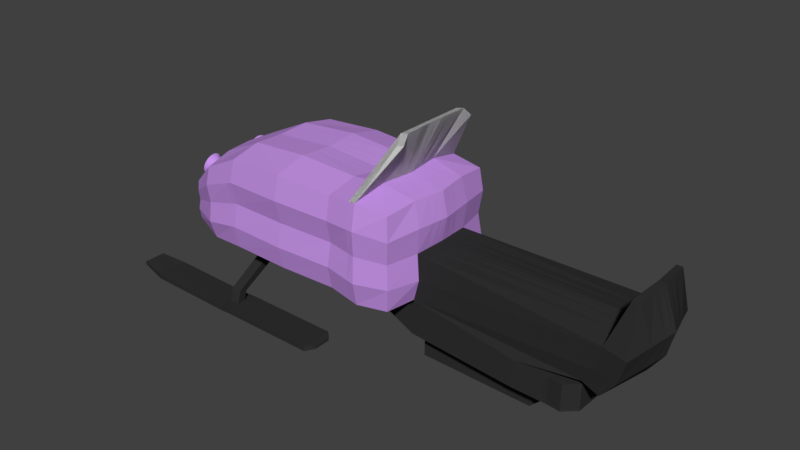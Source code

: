 # Source: MoottorikelkkaPitempi.blend  (saved by Blender 2.78.0; exported with 4.5.12 LTS)
import bpy
from mathutils import Matrix  # noqa: F401  (used for matrix-valued properties, if any)

bpy.ops.wm.read_factory_settings(use_empty=True)
scene = bpy.context.scene
scene.name = 'Scene'

# ---- collections
col_collection_1 = bpy.data.collections.new('Collection 1'); scene.collection.children.link(col_collection_1)

# ---- materials (node trees are filled in below, after node groups)
mat_musta = bpy.data.materials.new('musta')
mat_musta.alpha_threshold = 0.0
mat_musta.use_transparent_shadow = False
mat_musta.diffuse_color = (0.03106, 0.03106, 0.03106, 1.0)
mat_musta.roughness = 0.5
mat_material_003 = bpy.data.materials.new('Material.003')
mat_material_003.alpha_threshold = 0.0
mat_material_003.use_transparent_shadow = False
mat_material_003.roughness = 0.5
mat_material_001 = bpy.data.materials.new('Material.001')
mat_material_001.alpha_threshold = 0.0
mat_material_001.use_transparent_shadow = False
mat_material_001.roughness = 0.5
mat_material_002 = bpy.data.materials.new('Material.002')
mat_material_002.alpha_threshold = 0.0
mat_material_002.use_transparent_shadow = False
mat_material_002.diffuse_color = (0.5654, 0.2935, 0.8, 1.0)
mat_material_002.roughness = 0.5

# ---- material node trees

# ---- world
world_world = bpy.data.worlds.new('World'); scene.world = world_world
world_world.color = (0.05088, 0.05088, 0.05088)
world_world.use_sun_shadow = False
world_world.sun_shadow_jitter_overblur = 0.0
world_world.cycles.sampling_method = 'MANUAL'

# ---- meshes
me_cube_004 = bpy.data.meshes.new('Cube.004')
me_cube_004.from_pydata([(-2.974, -0.3325, 0.1173), (-2.98, -0.3428, 0.09375), (-2.985, -0.3576, 0.0725), (-2.989, -0.3764, 0.05439), (-2.991, -0.3984, 0.04013), (-2.993, -0.4228, 0.03026), (-2.993, -0.4487, 0.02516), (-2.992, -0.475, 0.02503), (-2.989, -0.5008, 0.02987), (-2.985, -0.5251, 0.0395), (-2.98, -0.5469, 0.05355), (-2.975, -0.5653, 0.07147), (-2.968, -0.5798, 0.09258), (-2.962, -0.5897, 0.1161), (-2.955, -0.5947, 0.141), (-2.948, -0.5945, 0.1665), (-2.941, -0.5891, 0.1915), (-2.935, -0.5789, 0.2151), (-2.931, -0.5641, 0.2364), (-2.927, -0.5453, 0.2545), (-2.924, -0.5233, 0.2687), (-2.922, -0.4989, 0.2786), (-2.922, -0.473, 0.2837), (-2.924, -0.4466, 0.2838), (-2.926, -0.4208, 0.279), (-2.93, -0.3966, 0.2694), (-2.935, -0.3748, 0.2553), (-2.94, -0.3563, 0.2374), (-2.947, -0.3418, 0.2163), (-2.954, -0.3319, 0.1928), (-2.961, -0.327, 0.1678), (-2.967, -0.3272, 0.1424), (1.125, 0.0, -0.7619), (1.13, 0.0, 0.007352), (1.063, -0.518, -0.7116), (1.104, -0.5, 0.0), (4.034, -0.6926, -0.1278), (1.148, -0.5227, -0.3911), (4.3, 0.0, -0.704), (4.609, 0.0, -0.02718), (4.04, -0.6807, -0.8349), (4.396, -0.7515, -0.1669), (4.524, 0.0, -0.3948), (4.278, -0.7198, -0.5419), (3.954, -0.6736, -0.5066), (3.76, -0.6279, -0.7637), (2.986, 0.0, -0.7475), (4.203, 0.0, -0.0191), (4.275, -0.5124, 0.5399), (4.411, 0.0, 0.5638), (4.361, -0.5264, 0.5306), (4.315, 0.0, 0.5658), (1.111, -0.1325, -0.7505), (1.124, -0.1139, 0.005677), (4.241, -0.1551, -0.7338), (4.56, -0.1712, -0.05902), (4.468, -0.164, -0.4283), (4.165, -0.1578, -0.04387), (2.94, -0.1253, -0.7512), (4.4, -0.1199, 0.5563), (4.306, -0.1167, 0.5599), (2.975, -0.04523, -0.7483), (1.122, -0.04471, -0.7593), (1.128, -0.02595, 0.006971), (4.287, -0.03532, -0.7108), (4.598, -0.039, -0.03443), (4.511, -0.03735, -0.4025), (4.195, -0.03594, -0.02474), (4.409, -0.02732, 0.5621), (4.313, -0.02659, 0.5644), (1.093, -0.2729, -0.7363), (1.116, -0.2545, 0.00361), (4.168, -0.3465, -0.7706), (4.5, -0.3825, -0.09831), (4.399, -0.3664, -0.4697), (4.117, -0.3525, -0.07445), (4.386, -0.2679, 0.5469), (4.295, -0.2608, 0.5526), (2.883, -0.3083, -0.7557), (1.121, 0.0, -1.292), (1.059, -0.5435, -1.241), (2.779, -0.6534, -1.294), (2.982, 0.0, -1.277), (1.107, -0.158, -1.28), (2.936, -0.1508, -1.281), (2.971, -0.07072, -1.278), (1.118, -0.07019, -1.289), (1.089, -0.2984, -1.266), (2.879, -0.3338, -1.286), (1.125, 0.0, -0.8901), (1.062, -0.5215, -0.8398), (1.122, -0.04823, -0.8875), (1.111, -0.136, -0.8786), (1.093, -0.2764, -0.8645), (2.985, 0.0, -0.8756), (2.975, -0.04876, -0.8765), (2.782, -0.6314, -0.8919), (2.939, -0.1288, -0.8793), (2.882, -0.3118, -0.8839), (3.54, -0.6997, -1.289), (3.743, 0.0, -1.272), (3.697, -0.5744, -1.276), (3.733, -0.5544, -1.273), (3.64, -0.62, -1.281), (3.747, 0.0, -0.8708), (3.736, -0.5489, -0.8716), (3.544, -0.6943, -0.8871), (3.7, -0.5689, -0.8745), (3.643, -0.6146, -0.8791), (2.225, -0.05362, -0.04235), (0.158, 0.0, -0.9417), (0.09522, -0.4393, -0.8913), (0.1437, -0.05384, -0.9302), (0.1548, 0.0, -0.9391), (0.126, -0.1942, -0.916), (0.1615, 0.0, -0.8886), (0.09869, -0.4174, -0.8383), (0.1582, 0.0, -0.886), (0.1472, -0.03189, -0.8771), (0.1295, -0.1723, -0.863), (2.982, 0.0, -1.708), (1.122, 0.0, -1.723), (2.972, -0.08192, -1.709), (1.119, -0.08139, -1.72), (1.108, -0.1692, -1.711), (2.879, -0.345, -1.716), (2.936, -0.162, -1.712), (1.09, -0.3096, -1.697), (3.476, -0.3002, -0.8774), (3.415, -0.4453, -1.284), (3.315, -0.6714, -1.292), (3.418, -0.4297, -0.882), (3.472, -0.3157, -1.279), (3.319, -0.6559, -0.89), (3.511, -0.2435, -0.8746), (3.522, 0.0, -0.8737), (3.508, -0.2591, -1.276), (3.518, 0.0, -1.275), (-1.894, -0.1139, -0.7565), (-2.068, -0.1133, -0.7687), (-2.055, -0.2532, -0.7858), (-1.881, -0.2545, -0.7756), (-1.862, -0.2988, -0.9991), (-2.036, -0.3081, -1.004), (-2.049, -0.2481, -1.131), (-1.874, -0.2366, -1.127), (-1.808, -1.093, -1.404), (-1.982, -1.096, -1.414), (-1.995, -0.9633, -1.461), (-1.82, -0.9584, -1.45), (-1.799, -1.159, -1.595), (-1.972, -1.153, -1.609), (-1.981, -1.012, -1.61), (-1.806, -1.017, -1.593), (-1.792, -1.159, -1.674), (-1.965, -1.152, -1.689), (-1.974, -1.011, -1.689), (-1.799, -1.017, -1.673), (-1.806, -1.339, -1.596), (-1.979, -1.332, -1.611), (-1.799, -1.338, -1.676), (-1.972, -1.332, -1.69), (-1.975, -0.834, -1.608), (-1.801, -0.8394, -1.592), (-1.968, -0.8335, -1.688), (-1.794, -0.8389, -1.672), (-3.398, -1.149, -1.583), (-3.407, -1.007, -1.584), (-3.391, -1.148, -1.663), (-3.4, -1.007, -1.663), (-3.405, -1.328, -1.585), (-3.398, -1.327, -1.664), (-3.401, -0.8298, -1.582), (-3.394, -0.8293, -1.662), (-3.832, -1.126, -1.543), (-3.837, -1.028, -1.543), (-3.827, -1.126, -1.598), (-3.832, -1.028, -1.598), (-3.836, -1.25, -1.544), (-3.831, -1.25, -1.599), (-3.834, -0.9047, -1.542), (-3.829, -0.9043, -1.597), (-0.2482, -1.168, -1.597), (-0.2554, -1.026, -1.596), (-0.2412, -1.168, -1.677), (-0.2484, -1.026, -1.676), (-0.2546, -1.347, -1.599), (-0.2476, -1.347, -1.679), (-0.2501, -0.8484, -1.595), (-0.2431, -0.8479, -1.674), (-0.1386, -1.137, -1.606), (-0.1426, -1.059, -1.605), (-0.1348, -1.136, -1.649), (-0.1387, -1.059, -1.648), (-0.1421, -1.234, -1.607), (-0.1383, -1.234, -1.65), (-0.1396, -0.9625, -1.604), (-0.1358, -0.9622, -1.647), (0.5, -1.056, 0.7584), (0.5402, -0.5323, 0.8754), (0.3857, -1.043, 0.7455), (0.4167, -0.5249, 0.8595), (1.035, -0.7045, 1.587), (1.001, -0.5782, 1.713), (0.9217, -0.7045, 1.561), (0.8798, -0.5797, 1.684), (0.5837, -0.1213, 0.8682), (0.4616, -0.1196, 0.8451), (0.9908, -0.1317, 1.716), (0.8725, -0.1321, 1.68), (0.5937, -0.02762, 0.8666), (0.4718, -0.02724, 0.8418), (0.9886, -0.03001, 1.717), (0.8708, -0.03009, 1.679), (0.5679, -0.2709, 0.8708), (0.4452, -0.2672, 0.8503), (0.9945, -0.2943, 1.715), (0.8752, -0.2951, 1.681), (0.5, 1.056, 0.7584), (0.5966, 0.0, 0.8661), (0.5402, 0.5323, 0.8754), (0.4748, 0.0, 0.8409), (0.3857, 1.043, 0.7455), (0.4167, 0.5249, 0.8595), (1.035, 0.7045, 1.587), (0.9879, 0.0, 1.717), (1.001, 0.5782, 1.713), (0.8703, 0.0, 1.679), (0.9217, 0.7045, 1.561), (0.8798, 0.5797, 1.684), (0.5837, 0.1213, 0.8682), (0.4616, 0.1196, 0.8451), (0.9908, 0.1317, 1.716), (0.8725, 0.1321, 1.68), (0.5937, 0.02762, 0.8666), (0.4718, 0.02724, 0.8418), (0.9886, 0.03001, 1.717), (0.8708, 0.03009, 1.679), (0.5679, 0.2709, 0.8708), (0.4452, 0.2672, 0.8503), (0.9945, 0.2943, 1.715), (0.8752, 0.2951, 1.681), (-1.846, -1.0, 0.7022), (-1.846, -1.0, -0.7022), (1.0, -1.0, 0.7022), (1.0, -1.0, -0.7022), (-1.904, 0.0, 0.7557), (-1.846, -1.0, 0.0), (-1.904, 0.0, -0.741), (1.13, 0.0, 0.7557), (1.125, 0.0, -0.7619), (1.0, -1.0, 0.0), (0.0, -1.0, 0.7022), (0.0, -1.0, -0.7022), (0.06369, 0.0, -0.741), (0.06369, 0.0, 0.7557), (0.0, -1.0, 0.0), (1.13, 0.0, 0.007352), (-2.997, -0.7233, -0.06951), (-2.997, -0.7233, -0.6966), (-3.131, 0.0, -0.06673), (-2.997, -0.7233, -0.3831), (-3.131, 0.0, -0.7351), (-3.131, 0.0, -0.4009), (-1.878, -0.5, 0.7906), (-1.854, -1.069, -0.3511), (1.063, -0.518, -0.7116), (1.039, -1.039, 0.3511), (0.5, -1.056, 0.7584), (-0.9229, -1.015, -0.716), (-1.872, -1.067, 0.3511), (-1.86, -0.5, -0.8089), (1.056, -0.5, 0.7584), (1.039, -1.039, -0.3511), (-0.9229, -1.042, 0.7466), (0.5, -1.056, -0.7584), (0.0, -0.5, -0.8057), (0.5966, 0.0, -0.8514), (-0.92, 0.0, -0.7411), (0.0, -0.5, 0.8057), (-0.92, 0.0, 0.8289), (0.5966, 0.0, 0.8661), (-0.9229, -1.027, 0.0), (0.5, -1.104, 0.0), (0.0, -1.073, 0.3511), (0.0, -1.073, -0.3511), (1.104, -0.5, 0.0), (1.207, 0.0, 0.3815), (-2.518, 0.0, -0.8648), (-2.599, 0.0, 0.4669), (-2.456, -0.9727, -0.1694), (-3.044, -0.3616, -0.04733), (-3.018, -0.7391, -0.5398), (-3.01, -0.7317, -0.2263), (-3.033, -0.3616, -0.7295), (-3.06, -0.3616, -0.3831), (-3.152, 0.0, -0.2338), (-3.166, 0.0, -0.568), (-2.438, -0.927, -0.7622), (-2.482, -0.9324, 0.3809), (-2.539, -0.4772, 0.4725), (-2.491, -0.9929, 0.1073), (-3.079, -0.3705, -0.5626), (-3.071, -0.3664, -0.2128), (-2.458, -0.4768, -0.8689), (-2.461, -1.011, -0.4783), (1.148, -0.5227, 0.3911), (0.5227, -1.148, -0.3911), (0.5227, -1.148, 0.3911), (-0.9363, -1.114, 0.3699), (-0.9412, -0.5232, 0.8607), (0.5402, -0.5323, -0.8754), (-0.9299, -0.5059, -0.8164), (0.5402, -0.5323, 0.8754), (-0.9271, -1.094, -0.3603), (1.148, -0.5227, -0.3911), (0.3857, -1.043, -0.7455), (0.4748, 0.0, 0.8409), (0.3857, -1.08, 0.0), (0.3857, -1.043, 0.7455), (0.4748, 0.0, -0.8262), (0.4032, -1.131, -0.3819), (0.4032, -1.131, 0.3819), (0.4167, -0.5249, -0.8595), (0.4167, -0.5249, 0.8595), (0.5, -1.056, 0.7584), (0.5966, 0.0, 0.8661), (0.5402, -0.5323, 0.8754), (0.3857, -1.043, -0.7455), (0.4748, 0.0, 0.8409), (0.3857, -1.08, 0.0), (0.3857, -1.043, 0.7455), (0.4748, 0.0, -0.8262), (0.4032, -1.131, -0.3819), (0.4032, -1.131, 0.3819), (0.4167, -0.5249, -0.8595), (0.4167, -0.5249, 0.8595), (-1.982, 0.0, 0.7234), (-1.914, -0.9969, -0.01895), (-1.912, -0.9918, -0.7089), (-1.917, -0.9924, 0.6662), (-1.972, 0.0, -0.7549), (-1.952, -0.4974, 0.755), (-1.942, -1.059, 0.3238), (-1.927, -0.4974, -0.8156), (-1.922, -1.062, -0.3653), (-1.894, -0.1139, -0.7565), (1.113, -0.1139, 0.7563), (-3.109, -0.08239, -0.7339), (-3.115, -0.08239, -0.3969), (-1.898, -0.1139, 0.7637), (1.111, -0.1325, -0.7505), (0.04918, -0.1139, -0.7558), (0.04918, -0.1139, 0.7671), (1.124, -0.1139, 0.005677), (-3.111, -0.08239, -0.06231), (-2.586, -0.1087, 0.4682), (-3.146, -0.08439, -0.5668), (-3.133, -0.08348, -0.229), (-2.504, -0.1086, -0.8657), (1.194, -0.1191, 0.3837), (-0.9248, -0.1192, 0.8361), (0.5837, -0.1213, -0.8569), (-0.9222, -0.1152, -0.7582), (0.5837, -0.1213, 0.8682), (0.4616, -0.1196, 0.8451), (0.5837, -0.1213, 0.8682), (0.4616, -0.1196, 0.8451), (-2.068, -0.1133, -0.7687), (-1.975, -0.1133, 0.7306), (-1.901, -0.02595, -0.7446), (1.126, -0.02595, 0.7559), (-3.126, -0.01877, -0.7348), (-3.127, -0.01877, -0.4), (-2.596, -0.02476, 0.4672), (-3.161, -0.01923, -0.5677), (-3.148, -0.01902, -0.2327), (-1.98, -0.02582, 0.7251), (-1.902, -0.02595, 0.7575), (1.122, -0.04471, -0.7593), (0.06039, -0.02595, -0.7444), (0.06039, -0.02595, 0.7583), (1.128, -0.02595, 0.006971), (-3.127, -0.01877, -0.06572), (-2.515, -0.02474, -0.865), (1.204, -0.02713, 0.382), (-0.9211, -0.02715, 0.8305), (0.5937, -0.02762, -0.8527), (-0.9205, -0.02626, -0.745), (0.5937, -0.02762, 0.8666), (0.4718, -0.02724, 0.8418), (0.5937, -0.02762, 0.8666), (0.4718, -0.02724, 0.8418), (-1.97, -0.02581, -0.758), (-1.891, -0.2545, 0.7735), (1.093, -0.2729, -0.7363), (0.03127, -0.2545, -0.774), (0.03127, -0.2545, 0.7812), (1.116, -0.2545, 0.00361), (-3.087, -0.1841, -0.05685), (-2.488, -0.2427, -0.8668), (1.177, -0.266, 0.3864), (-0.9308, -0.2663, 0.8451), (0.5679, -0.2709, -0.8636), (-0.925, -0.2575, -0.7794), (0.5679, -0.2709, 0.8708), (0.4452, -0.2672, 0.8503), (0.5679, -0.2709, 0.8708), (0.4452, -0.2672, 0.8503), (-2.055, -0.2532, -0.7858), (-1.881, -0.2545, -0.7756), (1.092, -0.2545, 0.7571), (-3.081, -0.1841, -0.7323), (-3.095, -0.1841, -0.3918), (-2.569, -0.2429, 0.4698), (-3.122, -0.1886, -0.5652), (-3.111, -0.1865, -0.2231), (-1.967, -0.2532, 0.7395), (-2.963, -0.309, 0.103), (-2.971, -0.3222, 0.07263), (-2.609, -0.4577, 0.06108), (-2.977, -0.3412, 0.04529), (-2.982, -0.3654, 0.022), (-2.955, -0.3021, 0.1351), (-2.986, -0.3937, 0.003661), (-2.946, -0.3019, 0.1679), (-2.988, -0.4251, -0.009032), (-2.937, -0.3082, 0.2), (-2.988, -0.4584, -0.01559), (-2.929, -0.321, 0.2302), (-2.986, -0.4923, -0.01576), (-2.921, -0.3396, 0.2574), (-2.983, -0.5254, -0.009529), (-2.913, -0.3633, 0.2804), (-2.978, -0.5566, 0.002855), (-2.907, -0.3914, 0.2985), (-2.972, -0.5847, 0.02092), (-2.902, -0.4226, 0.3109), (-2.965, -0.6084, 0.04397), (-2.899, -0.4558, 0.3171), (-2.956, -0.6271, 0.07112), (-2.897, -0.4897, 0.3169), (-2.948, -0.6398, 0.1013), (-2.897, -0.5229, 0.3104), (-2.939, -0.6461, 0.1334), (-2.899, -0.5543, 0.2977), (-2.93, -0.6459, 0.1662), (-2.903, -0.5826, 0.2793), (-2.922, -0.639, 0.1984), (-2.908, -0.6068, 0.256), (-2.914, -0.6258, 0.2287), (-2.974, -0.3325, 0.1173), (-2.98, -0.3428, 0.09375), (-2.985, -0.3576, 0.0725), (-2.989, -0.3764, 0.05439), (-2.991, -0.3984, 0.04013), (-2.993, -0.4228, 0.03026), (-2.993, -0.4487, 0.02516), (-2.992, -0.475, 0.02503), (-2.989, -0.5008, 0.02987), (-2.985, -0.5251, 0.0395), (-2.98, -0.5469, 0.05355), (-2.975, -0.5653, 0.07147), (-2.968, -0.5798, 0.09258), (-2.962, -0.5897, 0.1161), (-2.955, -0.5947, 0.141), (-2.948, -0.5945, 0.1665), (-2.941, -0.5891, 0.1915), (-2.935, -0.5789, 0.2151), (-2.931, -0.5641, 0.2364), (-2.927, -0.5453, 0.2545), (-2.924, -0.5233, 0.2687), (-2.922, -0.4989, 0.2786), (-2.922, -0.473, 0.2837), (-2.924, -0.4466, 0.2838), (-2.926, -0.4208, 0.279), (-2.93, -0.3966, 0.2694), (-2.935, -0.3748, 0.2553), (-2.94, -0.3563, 0.2374), (-2.947, -0.3418, 0.2163), (-2.954, -0.3319, 0.1928), (-2.961, -0.327, 0.1678), (-2.967, -0.3272, 0.1424)], [(57, 109)], [(0, 1, 2, 3, 4, 5, 6, 7, 8, 9, 10, 11, 12, 13, 14, 15, 16, 17, 18, 19, 20, 21, 22, 23, 24, 25, 26, 27, 28, 29, 30, 31), (78, 45, 40, 72), (45, 44, 43, 40), (73, 74, 43, 41), (74, 72, 40, 43), (44, 36, 41, 43), (67, 47, 51, 69), (63, 33, 47, 67), (37, 35, 36, 44), (34, 37, 44, 45), (133, 131, 108, 106), (69, 51, 49, 68), (73, 41, 50, 76), (41, 36, 48, 50), (65, 55, 59, 68), (77, 60, 59, 76), (92, 93, 119, 118), (71, 53, 57, 75), (75, 57, 60, 77), (66, 64, 54, 56), (65, 66, 56, 55), (61, 58, 54, 64), (46, 61, 64, 38), (39, 42, 66, 65), (42, 38, 64, 66), (86, 79, 110, 113), (39, 65, 68, 49), (60, 69, 68, 59), (53, 63, 67, 57), (57, 67, 69, 60), (36, 75, 77, 48), (35, 71, 75, 36), (48, 77, 76, 50), (55, 73, 76, 59), (93, 90, 116, 119), (56, 54, 72, 74), (55, 56, 74, 73), (58, 78, 72, 54), (87, 80, 81, 88), (86, 83, 124, 123), (79, 86, 123, 121), (83, 87, 127, 124), (90, 96, 81, 80), (132, 129, 103, 101), (83, 86, 113, 112), (131, 128, 107, 108), (129, 130, 99, 103), (45, 78, 98, 96), (58, 61, 95, 97), (32, 62, 91, 89), (78, 58, 97, 98), (34, 45, 96, 90), (62, 52, 92, 91), (70, 34, 90, 93), (52, 70, 93, 92), (61, 46, 94, 95), (105, 104, 100, 102), (108, 107, 101, 103), (107, 105, 102, 101), (106, 108, 103, 99), (130, 133, 106, 99), (128, 134, 105, 107), (134, 135, 104, 105), (137, 136, 102, 100), (136, 132, 101, 102), (118, 119, 114, 112), (119, 116, 111, 114), (117, 118, 112, 113), (115, 117, 113, 110), (87, 83, 112, 114), (91, 92, 118, 117), (80, 87, 114, 111), (90, 80, 111, 116), (89, 91, 117, 115), (123, 124, 126, 122), (121, 123, 122, 120), (124, 127, 125, 126), (84, 85, 122, 126), (88, 84, 126, 125), (85, 82, 120, 122), (87, 88, 125, 127), (85, 84, 132, 136), (82, 85, 136, 137), (95, 94, 135, 134), (97, 95, 134, 128), (81, 96, 133, 130), (88, 81, 130, 129), (98, 97, 128, 131), (84, 88, 129, 132), (96, 98, 131, 133), (145, 144, 148, 149), (139, 140, 143, 144), (138, 139, 144, 145), (140, 141, 142, 143), (141, 138, 145, 142), (149, 148, 152, 153), (143, 142, 146, 147), (142, 145, 149, 146), (144, 143, 147, 148), (150, 153, 183, 182), (147, 146, 150, 151), (146, 149, 153, 150), (148, 147, 151, 152), (154, 157, 156, 155), (161, 155, 168, 171), (160, 158, 186, 187), (152, 151, 166, 167), (159, 158, 160, 161), (154, 155, 161, 160), (165, 157, 185, 189), (151, 150, 158, 159), (163, 162, 164, 165), (156, 157, 165, 164), (164, 162, 172, 173), (153, 152, 162, 163), (170, 171, 179, 178), (171, 168, 176, 179), (169, 173, 181, 177), (156, 164, 173, 169), (159, 161, 171, 170), (162, 152, 167, 172), (155, 156, 169, 168), (151, 159, 170, 166), (175, 174, 176, 177), (176, 174, 178, 179), (175, 177, 181, 180), (167, 166, 174, 175), (172, 167, 175, 180), (173, 172, 180, 181), (166, 170, 178, 174), (168, 169, 177, 176), (184, 187, 195, 192), (188, 189, 197, 196), (189, 185, 193, 197), (158, 150, 182, 186), (153, 163, 188, 183), (163, 165, 189, 188), (157, 154, 184, 185), (154, 160, 187, 184), (190, 191, 193, 192), (193, 191, 196, 197), (190, 192, 195, 194), (185, 184, 192, 193), (183, 188, 196, 191), (186, 182, 190, 194), (187, 186, 194, 195), (182, 183, 191, 190), (199, 198, 202, 203), (211, 221, 227, 213), (205, 203, 202, 204), (217, 216, 203, 205), (200, 201, 205, 204), (214, 199, 203, 216), (198, 200, 204, 202), (210, 206, 208, 212), (213, 212, 208, 209), (215, 207, 209, 217), (227, 225, 212, 213), (219, 210, 212, 225), (207, 211, 213, 209), (201, 215, 217, 205), (206, 214, 216, 208), (209, 208, 216, 217), (220, 226, 224, 218), (235, 237, 227, 221), (229, 228, 224, 226), (241, 229, 226, 240), (222, 228, 229, 223), (238, 240, 226, 220), (218, 224, 228, 222), (234, 236, 232, 230), (237, 233, 232, 236), (239, 241, 233, 231), (227, 237, 236, 225), (219, 225, 236, 234), (231, 233, 237, 235), (223, 229, 241, 239), (230, 232, 240, 238), (233, 241, 240, 232), (315, 266, 245, 273), (314, 269, 243, 265), (313, 272, 244, 268), (312, 271, 243, 269), (323, 276, 253, 316), (310, 279, 252, 274), (309, 282, 247, 270), (322, 318, 256, 284), (321, 316, 253, 285), (306, 286, 251, 267), (305, 298, 259, 292), (384, 288, 262, 372), (376, 373, 263, 296), (375, 372, 262, 297), (301, 290, 261, 293), (300, 299, 258, 291), (414, 300, 291, 399), (417, 342, 300, 414), (342, 340, 299, 300), (299, 301, 293, 258), (340, 343, 301, 299), (343, 338, 290, 301), (373, 375, 297, 263), (261, 292, 302, 295), (292, 259, 294, 302), (383, 376, 296, 260), (258, 293, 303, 291), (293, 261, 295, 303), (298, 304, 294, 259), (339, 344, 304, 298), (393, 341, 288, 384), (290, 305, 292, 261), (338, 345, 305, 290), (345, 339, 298, 305), (272, 306, 267, 244), (411, 401, 306, 272), (401, 398, 286, 306), (318, 321, 285, 256), (251, 273, 307, 283), (273, 245, 275, 307), (319, 322, 284, 252), (244, 267, 308, 268), (267, 251, 283, 308), (274, 309, 270, 242), (252, 284, 309, 274), (284, 256, 282, 309), (264, 310, 274, 242), (394, 402, 310, 264), (402, 397, 279, 310), (266, 311, 275, 245), (395, 403, 311, 266), (320, 254, 380, 352, 396, 276, 323), (276, 312, 269, 253), (396, 404, 312, 276), (404, 410, 271, 312), (390, 317, 329, 392), (319, 322, 334, 331), (405, 411, 272, 313), (282, 314, 265, 247), (256, 285, 314, 282), (285, 253, 269, 314), (286, 315, 273, 251), (397, 406, 324, 279), (279, 324, 319, 252), (277, 320, 323, 311, 403, 362, 387), (268, 308, 322, 319), (283, 307, 321, 318), (307, 275, 316, 321), (308, 283, 318, 322), (311, 323, 316, 275), (316, 323, 335, 328), (318, 321, 333, 330), (319, 324, 336, 331), (321, 316, 328, 333), (268, 319, 331, 325), (313, 268, 325, 327), (323, 320, 332, 335), (322, 318, 330, 334), (405, 313, 327, 407), (265, 243, 339, 345), (247, 265, 345, 338), (370, 248, 341, 393), (243, 271, 344, 339), (270, 247, 338, 343), (242, 270, 343, 340), (264, 242, 340, 342), (394, 264, 342, 417), (378, 350, 369, 377), (389, 364, 366, 391), (381, 390, 365, 353), (389, 371, 347, 364), (406, 365, 367, 408), (388, 370, 346, 363), (380, 388, 363, 352), (379, 387, 362, 351), (386, 381, 353, 361), (378, 386, 361, 350), (385, 382, 354, 360), (371, 385, 360, 347), (409, 368, 359, 400), (399, 416, 358, 355), (413, 415, 357, 349), (377, 369, 356, 374), (374, 356, 355, 383), (415, 412, 348, 357), (416, 413, 349, 358), (400, 359, 348, 412), (289, 374, 383, 260), (337, 377, 374, 289), (249, 287, 385, 371), (287, 257, 382, 385), (246, 280, 386, 378), (280, 255, 381, 386), (250, 277, 387, 379), (254, 278, 388, 380), (278, 248, 370, 388), (281, 249, 371, 389), (255, 317, 390, 381), (281, 389, 391, 326), (246, 378, 377, 337), (346, 370, 393, 368), (365, 390, 392, 367), (368, 393, 384, 359), (355, 358, 376, 383), (349, 357, 375, 373), (357, 348, 372, 375), (358, 349, 373, 376), (359, 384, 372, 348), (304, 400, 412, 294), (303, 295, 413, 416), (302, 294, 412, 415), (295, 302, 415, 413), (291, 303, 416, 399), (344, 409, 400, 304), (324, 406, 408, 336), (271, 410, 409, 344), (350, 394, 417, 369), (364, 405, 407, 366), (353, 365, 406, 397), (364, 347, 411, 405), (363, 346, 410, 404), (352, 363, 404, 396), (351, 362, 403, 395), (361, 353, 397, 402), (350, 361, 402, 394), (360, 354, 398, 401), (347, 360, 401, 411), (369, 417, 414, 356), (356, 414, 399, 355), (418, 420, 419), (419, 420, 421), (421, 420, 422), (422, 420, 424), (424, 420, 426), (426, 420, 428), (428, 420, 430), (430, 420, 432), (432, 420, 434), (434, 420, 436), (436, 420, 438), (438, 420, 440), (440, 420, 442), (442, 420, 444), (444, 420, 446), (446, 420, 448), (448, 420, 450), (450, 420, 449), (449, 420, 447), (447, 420, 445), (445, 420, 443), (443, 420, 441), (441, 420, 439), (439, 420, 437), (437, 420, 435), (435, 420, 433), (433, 420, 431), (431, 420, 429), (429, 420, 427), (427, 420, 425), (425, 420, 423), (423, 420, 418), (419, 421, 453, 452), (444, 446, 466, 465), (443, 441, 473, 472), (429, 427, 480, 479), (432, 434, 460, 459), (421, 422, 454, 453), (446, 448, 467, 466), (441, 439, 474, 473), (427, 425, 481, 480), (434, 436, 461, 460), (422, 424, 455, 454), (448, 450, 468, 467), (439, 437, 475, 474), (425, 423, 482, 481), (436, 438, 462, 461), (424, 426, 456, 455), (450, 449, 469, 468), (423, 418, 451, 482), (437, 435, 476, 475), (438, 440, 463, 462), (426, 428, 457, 456), (449, 447, 470, 469), (435, 433, 477, 476), (440, 442, 464, 463), (428, 430, 458, 457), (447, 445, 471, 470), (418, 419, 452, 451), (433, 431, 478, 477), (442, 444, 465, 464), (430, 432, 459, 458), (445, 443, 472, 471), (431, 429, 479, 478)])
me_cube_004.polygons.foreach_set('material_index', [1, 0, 0, 0, 0, 0, 0, 0, 0, 0, 0, 0, 0, 0, 0, 0, 0, 0, 0, 0, 0, 0, 0, 0, 0, 0, 0, 0, 0, 0, 0, 0, 0, 0, 0, 0, 0, 0, 0, 0, 0, 0, 0, 0, 0, 0, 0, 0, 0, 0, 0, 0, 0, 0, 0, 0, 0, 0, 0, 0, 0, 0, 0, 0, 0, 0, 0, 0, 0, 0, 0, 0, 0, 0, 0, 0, 0, 0, 0, 0, 0, 0, 0, 0, 0, 0, 0, 0, 0, 0, 0, 0, 0, 0, 0, 0, 0, 0, 0, 0, 0, 0, 0, 0, 0, 0, 0, 0, 0, 0, 0, 0, 0, 0, 0, 0, 0, 0, 0, 0, 0, 0, 0, 0, 0, 0, 0, 0, 0, 0, 0, 0, 0, 0, 0, 0, 0, 0, 0, 0, 0, 0, 0, 0, 0, 0, 0, 2, 2, 2, 2, 2, 2, 2, 2, 2, 2, 2, 2, 2, 2, 2, 2, 2, 2, 2, 2, 2, 2, 2, 2, 2, 2, 2, 2, 2, 2, 2, 2, 3, 3, 3, 3, 3, 3, 3, 3, 3, 3, 3, 3, 3, 3, 3, 3, 3, 3, 3, 3, 3, 3, 3, 3, 3, 3, 3, 3, 3, 3, 3, 3, 3, 3, 3, 3, 3, 3, 3, 3, 3, 3, 3, 3, 3, 3, 3, 3, 3, 3, 3, 3, 3, 3, 3, 3, 3, 3, 3, 3, 3, 3, 3, 3, 3, 3, 3, 3, 3, 3, 3, 3, 3, 3, 3, 3, 3, 3, 3, 3, 3, 3, 3, 3, 3, 3, 3, 3, 3, 3, 3, 3, 3, 3, 3, 3, 3, 3, 3, 3, 3, 3, 3, 3, 3, 3, 3, 3, 3, 3, 3, 3, 3, 3, 3, 3, 3, 3, 3, 3, 3, 3, 3, 3, 3, 3, 3, 3, 3, 3, 3, 3, 3, 3, 3, 3, 3, 3, 3, 3, 3, 3, 3, 3, 3, 3, 3, 3, 3, 3, 3, 3, 3, 3, 3, 3, 3, 3, 3, 3, 3, 3, 3, 3, 3, 3, 3, 3, 3, 3, 3, 3, 3, 3, 3, 3, 3, 3, 3, 3, 3, 3, 3, 3, 3, 3, 3, 3, 3, 3, 3, 3, 3, 3, 3, 3, 3, 3, 3, 3, 3, 3, 3, 3, 3, 3, 3, 3, 3, 3, 3, 3, 3])
me_cube_004.materials.append(mat_musta)
me_cube_004.materials.append(mat_material_003)
me_cube_004.materials.append(mat_material_001)
me_cube_004.materials.append(mat_material_002)
me_cube_004.use_remesh_preserve_volume = False
me_cube_004.use_remesh_preserve_attributes = False
me_cube_004.use_mirror_vertex_groups = False
me_cube_004.update()

# ---- objects
ob_cube_003 = bpy.data.objects.new('Cube.003', me_cube_004)

# ---- transforms, parenting, visibility, modifiers, constraints
ob_cube_003.location = (0.0, 0.0, 0.0)
ob_cube_003.lineart.crease_threshold = 0.0
_m = ob_cube_003.modifiers.new('Mirror', 'MIRROR')
_m.use_axis = (False, True, False)
_m.use_clip = True

# ---- collection membership
col_collection_1.objects.link(ob_cube_003)

# ---- scene / render settings (as saved in the file)
scene.frame_start = 1; scene.frame_end = 250; scene.frame_set(1)
scene.render.engine = 'BLENDER_EEVEE_NEXT'
scene.render.resolution_percentage = 50
scene.render.dither_intensity = 0.0
scene.cycles.use_denoising = False
scene.cycles.samples = 128
scene.cycles.sampling_pattern = 'TABULATED_SOBOL'
scene.cycles.light_sampling_threshold = 0.0
scene.cycles.use_adaptive_sampling = False
scene.cycles.use_light_tree = False
scene.cycles.blur_glossy = 0.0
scene.cycles.sample_clamp_indirect = 0.0
scene.view_settings.view_transform = 'Standard'
bpy.context.view_layer.update()

# ---- added for rendering (the .blend has no active camera and no usable light): camera, sun
cam_auto = bpy.data.cameras.new('AutoCamera')
cam_auto.lens = 50.0
cam_auto.sensor_width = 36.0
cam_auto.clip_end = 1000.0
ob_auto_camera = bpy.data.objects.new('AutoCamera', cam_auto)
scene.collection.objects.link(ob_auto_camera)
ob_auto_camera.location = (9.18436, -10.5583, 7.03622)
ob_auto_camera.rotation_euler = (1.09748, -7.21219e-08, 0.694738)
scene.camera = ob_auto_camera
light_auto_sun = bpy.data.lights.new('AutoSun', 'SUN')
light_auto_sun.energy = 3.0
light_auto_sun.angle = 0.0523599
ob_auto_sun = bpy.data.objects.new('AutoSun', light_auto_sun)
scene.collection.objects.link(ob_auto_sun)
ob_auto_sun.rotation_euler = (0.872665, 0.174533, 0.523599)
bpy.context.view_layer.update()

